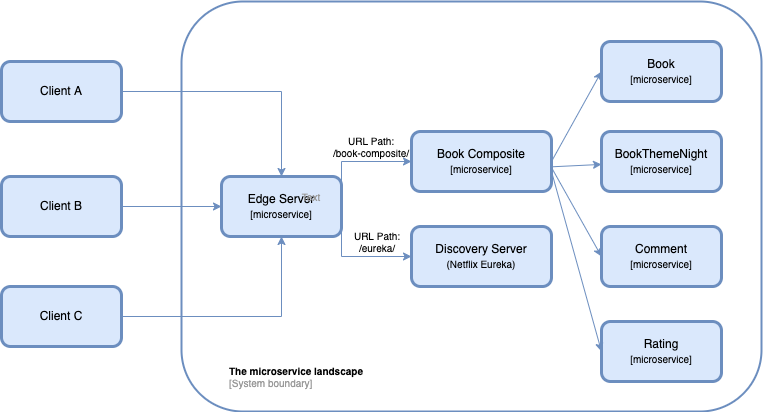

The diagram above was exported from draw.io. Its source (the exported page's mxGraphModel, read from the mxfile embedded in the PNG):
<mxGraphModel dx="1248" dy="662" grid="1" gridSize="10" guides="1" tooltips="1" connect="1" arrows="1" fold="1" page="1" pageScale="1" pageWidth="827" pageHeight="1169" math="0" shadow="0">
  <root>
    <mxCell id="0" />
    <mxCell id="1" parent="0" />
    <mxCell id="iV1DlxTAAdnofKfgBC_Z-9" value="" style="rounded=1;whiteSpace=wrap;html=1;strokeColor=#6C8EBF;strokeWidth=2;" parent="1" vertex="1">
      <mxGeometry x="280" y="300" width="580" height="410" as="geometry" />
    </mxCell>
    <mxCell id="iV1DlxTAAdnofKfgBC_Z-5" value="Edge Server&lt;br&gt;&lt;font style=&quot;font-size: 10px&quot;&gt;[microservice]&lt;/font&gt;" style="rounded=1;whiteSpace=wrap;html=1;fillColor=#dae8fc;strokeColor=#6c8ebf;strokeWidth=3;" parent="1" vertex="1">
      <mxGeometry x="320" y="475" width="120" height="60" as="geometry" />
    </mxCell>
    <mxCell id="iV1DlxTAAdnofKfgBC_Z-6" value="&lt;span&gt;Client C&lt;/span&gt;" style="rounded=1;whiteSpace=wrap;html=1;fillColor=#dae8fc;strokeColor=#6c8ebf;strokeWidth=3;" parent="1" vertex="1">
      <mxGeometry x="100" y="585" width="120" height="60" as="geometry" />
    </mxCell>
    <mxCell id="iV1DlxTAAdnofKfgBC_Z-7" value="Client B" style="rounded=1;whiteSpace=wrap;html=1;fillColor=#dae8fc;strokeColor=#6c8ebf;strokeWidth=3;" parent="1" vertex="1">
      <mxGeometry x="100" y="475" width="120" height="60" as="geometry" />
    </mxCell>
    <mxCell id="iV1DlxTAAdnofKfgBC_Z-8" value="Client A" style="rounded=1;whiteSpace=wrap;html=1;strokeWidth=3;fillColor=#dae8fc;strokeColor=#6c8ebf;" parent="1" vertex="1">
      <mxGeometry x="100" y="360" width="120" height="60" as="geometry" />
    </mxCell>
    <mxCell id="iV1DlxTAAdnofKfgBC_Z-10" value="Discovery Server&lt;br&gt;&lt;font style=&quot;font-size: 10px&quot;&gt;(Netflix Eureka)&lt;/font&gt;" style="rounded=1;whiteSpace=wrap;html=1;fillColor=#dae8fc;strokeColor=#6c8ebf;strokeWidth=3;" parent="1" vertex="1">
      <mxGeometry x="510" y="525" width="140" height="60" as="geometry" />
    </mxCell>
    <mxCell id="iV1DlxTAAdnofKfgBC_Z-11" value="Book Composite&lt;br&gt;&lt;font style=&quot;font-size: 10px&quot;&gt;[microservice]&lt;/font&gt;" style="rounded=1;whiteSpace=wrap;html=1;fillColor=#dae8fc;strokeColor=#6c8ebf;strokeWidth=3;" parent="1" vertex="1">
      <mxGeometry x="510" y="430" width="140" height="60" as="geometry" />
    </mxCell>
    <mxCell id="iV1DlxTAAdnofKfgBC_Z-13" value="&lt;font style=&quot;&quot;&gt;Rating&lt;br&gt;&lt;/font&gt;&lt;font style=&quot;font-size: 10px&quot;&gt;[microservice]&lt;/font&gt;" style="rounded=1;whiteSpace=wrap;html=1;fillColor=#dae8fc;strokeColor=#6c8ebf;strokeWidth=3;" parent="1" vertex="1">
      <mxGeometry x="700" y="620" width="120" height="60" as="geometry" />
    </mxCell>
    <mxCell id="iV1DlxTAAdnofKfgBC_Z-14" value="Comment&lt;br&gt;&lt;span style=&quot;font-size: 10px&quot;&gt;[microservice]&lt;/span&gt;" style="rounded=1;whiteSpace=wrap;html=1;fillColor=#dae8fc;strokeColor=#6c8ebf;strokeWidth=3;" parent="1" vertex="1">
      <mxGeometry x="700" y="525" width="120" height="60" as="geometry" />
    </mxCell>
    <mxCell id="iV1DlxTAAdnofKfgBC_Z-15" value="BookThemeNight&lt;br&gt;&lt;span style=&quot;font-size: 10px&quot;&gt;[microservice]&lt;/span&gt;" style="rounded=1;whiteSpace=wrap;html=1;fillColor=#dae8fc;strokeColor=#6c8ebf;strokeWidth=3;" parent="1" vertex="1">
      <mxGeometry x="700" y="430" width="120" height="60" as="geometry" />
    </mxCell>
    <mxCell id="iV1DlxTAAdnofKfgBC_Z-17" value="Book&lt;br&gt;&lt;span style=&quot;font-size: 10px&quot;&gt;[microservice]&lt;/span&gt;" style="rounded=1;whiteSpace=wrap;html=1;fillColor=#dae8fc;strokeColor=#6c8ebf;strokeWidth=3;" parent="1" vertex="1">
      <mxGeometry x="700" y="340" width="120" height="60" as="geometry" />
    </mxCell>
    <mxCell id="iV1DlxTAAdnofKfgBC_Z-19" value="&lt;b&gt;The microservice landscape&lt;/b&gt;&lt;br&gt;&lt;div style=&quot;text-align: left&quot;&gt;&lt;span&gt;&lt;font color=&quot;#999999&quot;&gt;[System boundary]&lt;/font&gt;&lt;/span&gt;&lt;/div&gt;" style="text;html=1;strokeColor=none;fillColor=none;align=center;verticalAlign=middle;whiteSpace=wrap;rounded=0;fontSize=10;" parent="1" vertex="1">
      <mxGeometry x="320" y="660" width="150" height="30" as="geometry" />
    </mxCell>
    <mxCell id="iV1DlxTAAdnofKfgBC_Z-20" value="" style="endArrow=classic;html=1;rounded=0;fontSize=10;fontColor=#999999;exitX=1;exitY=0.5;exitDx=0;exitDy=0;entryX=0.5;entryY=0;entryDx=0;entryDy=0;fillColor=#dae8fc;strokeColor=#6c8ebf;" parent="1" source="iV1DlxTAAdnofKfgBC_Z-8" target="iV1DlxTAAdnofKfgBC_Z-5" edge="1">
      <mxGeometry width="50" height="50" relative="1" as="geometry">
        <mxPoint x="340" y="380" as="sourcePoint" />
        <mxPoint x="390" y="330" as="targetPoint" />
        <Array as="points">
          <mxPoint x="380" y="390" />
        </Array>
      </mxGeometry>
    </mxCell>
    <mxCell id="iV1DlxTAAdnofKfgBC_Z-21" value="" style="endArrow=classic;html=1;rounded=0;fontSize=10;fontColor=#999999;entryX=0.5;entryY=1;entryDx=0;entryDy=0;exitX=1;exitY=0.5;exitDx=0;exitDy=0;fillColor=#dae8fc;strokeColor=#6c8ebf;" parent="1" source="iV1DlxTAAdnofKfgBC_Z-6" target="iV1DlxTAAdnofKfgBC_Z-5" edge="1">
      <mxGeometry width="50" height="50" relative="1" as="geometry">
        <mxPoint x="390" y="520" as="sourcePoint" />
        <mxPoint x="440" y="470" as="targetPoint" />
        <Array as="points">
          <mxPoint x="380" y="615" />
        </Array>
      </mxGeometry>
    </mxCell>
    <mxCell id="iV1DlxTAAdnofKfgBC_Z-25" value="" style="endArrow=classic;html=1;rounded=0;fontSize=10;fontColor=#999999;entryX=0;entryY=0.5;entryDx=0;entryDy=0;exitX=1;exitY=0.75;exitDx=0;exitDy=0;fillColor=#dae8fc;strokeColor=#6c8ebf;" parent="1" source="iV1DlxTAAdnofKfgBC_Z-5" target="iV1DlxTAAdnofKfgBC_Z-10" edge="1">
      <mxGeometry width="50" height="50" relative="1" as="geometry">
        <mxPoint x="390" y="520" as="sourcePoint" />
        <mxPoint x="440" y="470" as="targetPoint" />
        <Array as="points">
          <mxPoint x="440" y="555" />
        </Array>
      </mxGeometry>
    </mxCell>
    <mxCell id="iV1DlxTAAdnofKfgBC_Z-26" value="" style="endArrow=classic;html=1;rounded=0;fontSize=10;fontColor=#999999;entryX=0;entryY=0.5;entryDx=0;entryDy=0;exitX=1;exitY=0.25;exitDx=0;exitDy=0;fillColor=#dae8fc;strokeColor=#6c8ebf;" parent="1" source="iV1DlxTAAdnofKfgBC_Z-5" target="iV1DlxTAAdnofKfgBC_Z-11" edge="1">
      <mxGeometry width="50" height="50" relative="1" as="geometry">
        <mxPoint x="390" y="520" as="sourcePoint" />
        <mxPoint x="440" y="470" as="targetPoint" />
        <Array as="points">
          <mxPoint x="440" y="460" />
        </Array>
      </mxGeometry>
    </mxCell>
    <mxCell id="iV1DlxTAAdnofKfgBC_Z-33" value="Text" style="text;html=1;strokeColor=none;fillColor=none;align=center;verticalAlign=middle;whiteSpace=wrap;rounded=0;fontSize=10;fontColor=#999999;" parent="1" vertex="1">
      <mxGeometry x="380" y="480" width="60" height="30" as="geometry" />
    </mxCell>
    <mxCell id="iV1DlxTAAdnofKfgBC_Z-35" value="URL Path:&lt;br&gt;/eureka/" style="text;html=1;strokeColor=none;fillColor=none;align=center;verticalAlign=middle;whiteSpace=wrap;rounded=0;fontSize=10;fontColor=#000000;" parent="1" vertex="1">
      <mxGeometry x="446" y="525" width="60" height="30" as="geometry" />
    </mxCell>
    <mxCell id="iV1DlxTAAdnofKfgBC_Z-37" value="URL Path:&lt;br&gt;/book-composite/" style="text;html=1;strokeColor=none;fillColor=none;align=center;verticalAlign=middle;whiteSpace=wrap;rounded=0;fontSize=10;fontColor=#000000;" parent="1" vertex="1">
      <mxGeometry x="430" y="430" width="80" height="30" as="geometry" />
    </mxCell>
    <mxCell id="iV1DlxTAAdnofKfgBC_Z-43" value="" style="endArrow=classic;html=1;rounded=0;fontSize=10;fontColor=#000000;exitX=1;exitY=0.5;exitDx=0;exitDy=0;fillColor=#dae8fc;strokeColor=#6c8ebf;" parent="1" source="iV1DlxTAAdnofKfgBC_Z-7" target="iV1DlxTAAdnofKfgBC_Z-5" edge="1">
      <mxGeometry width="50" height="50" relative="1" as="geometry">
        <mxPoint x="220" y="530" as="sourcePoint" />
        <mxPoint x="270" y="480" as="targetPoint" />
      </mxGeometry>
    </mxCell>
    <mxCell id="t4eS-_wcZH4XwT05o2qS-1" value="" style="endArrow=classic;html=1;rounded=0;exitX=1;exitY=0.5;exitDx=0;exitDy=0;entryX=0;entryY=0.5;entryDx=0;entryDy=0;strokeColor=#6C8EBF;" edge="1" parent="1" source="iV1DlxTAAdnofKfgBC_Z-11" target="iV1DlxTAAdnofKfgBC_Z-17">
      <mxGeometry width="50" height="50" relative="1" as="geometry">
        <mxPoint x="570" y="390" as="sourcePoint" />
        <mxPoint x="620" y="340" as="targetPoint" />
      </mxGeometry>
    </mxCell>
    <mxCell id="t4eS-_wcZH4XwT05o2qS-2" value="" style="endArrow=classic;html=1;rounded=0;exitX=1.006;exitY=0.588;exitDx=0;exitDy=0;exitPerimeter=0;strokeColor=#6C8EBF;" edge="1" parent="1" source="iV1DlxTAAdnofKfgBC_Z-11" target="iV1DlxTAAdnofKfgBC_Z-15">
      <mxGeometry width="50" height="50" relative="1" as="geometry">
        <mxPoint x="660" y="470" as="sourcePoint" />
        <mxPoint x="710" y="350" as="targetPoint" />
      </mxGeometry>
    </mxCell>
    <mxCell id="t4eS-_wcZH4XwT05o2qS-3" value="" style="endArrow=classic;html=1;rounded=0;exitX=0.997;exitY=0.588;exitDx=0;exitDy=0;exitPerimeter=0;entryX=0;entryY=0.5;entryDx=0;entryDy=0;strokeColor=#6C8EBF;" edge="1" parent="1" source="iV1DlxTAAdnofKfgBC_Z-11" target="iV1DlxTAAdnofKfgBC_Z-14">
      <mxGeometry width="50" height="50" relative="1" as="geometry">
        <mxPoint x="660.8399999999999" y="475.2800000000001" as="sourcePoint" />
        <mxPoint x="710" y="472.9021619640895" as="targetPoint" />
      </mxGeometry>
    </mxCell>
    <mxCell id="t4eS-_wcZH4XwT05o2qS-4" value="" style="endArrow=classic;html=1;rounded=0;exitX=0.993;exitY=0.608;exitDx=0;exitDy=0;exitPerimeter=0;entryX=0;entryY=0.5;entryDx=0;entryDy=0;strokeColor=#6C8EBF;" edge="1" parent="1" source="iV1DlxTAAdnofKfgBC_Z-11" target="iV1DlxTAAdnofKfgBC_Z-13">
      <mxGeometry width="50" height="50" relative="1" as="geometry">
        <mxPoint x="670.8399999999999" y="485.2800000000001" as="sourcePoint" />
        <mxPoint x="720" y="482.9021619640895" as="targetPoint" />
      </mxGeometry>
    </mxCell>
  </root>
</mxGraphModel>